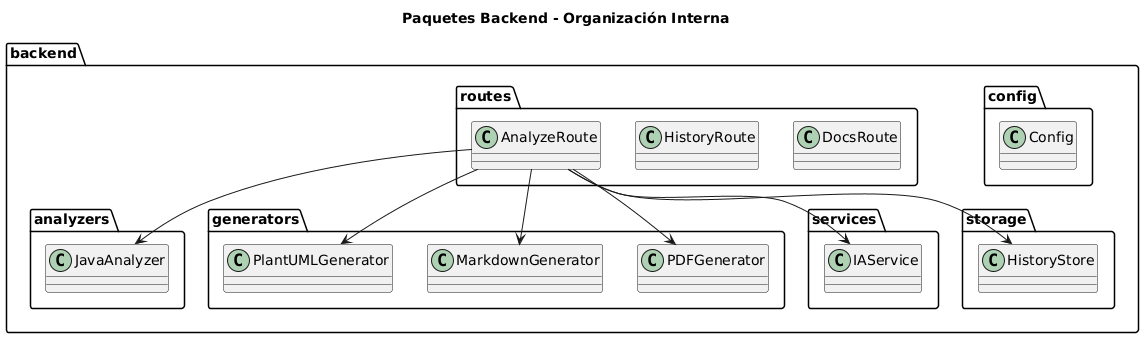

The diagram above was rendered by PlantUML. Its source (embedded in the PNG):
@startuml
title Paquetes Backend - Organización Interna

package "backend" {

  package "routes" {
    class AnalyzeRoute
    class HistoryRoute
    class DocsRoute
  }

  package "analyzers" {
    class JavaAnalyzer
  }

  package "generators" {
    class PlantUMLGenerator
    class MarkdownGenerator
    class PDFGenerator
  }

  package "services" {
    class IAService
  }

  package "storage" {
    class HistoryStore
  }

  package "config" {
    class Config
  }

}

AnalyzeRoute --> JavaAnalyzer
AnalyzeRoute --> PlantUMLGenerator
AnalyzeRoute --> MarkdownGenerator
AnalyzeRoute --> PDFGenerator
AnalyzeRoute --> IAService
AnalyzeRoute --> HistoryStore
@enduml